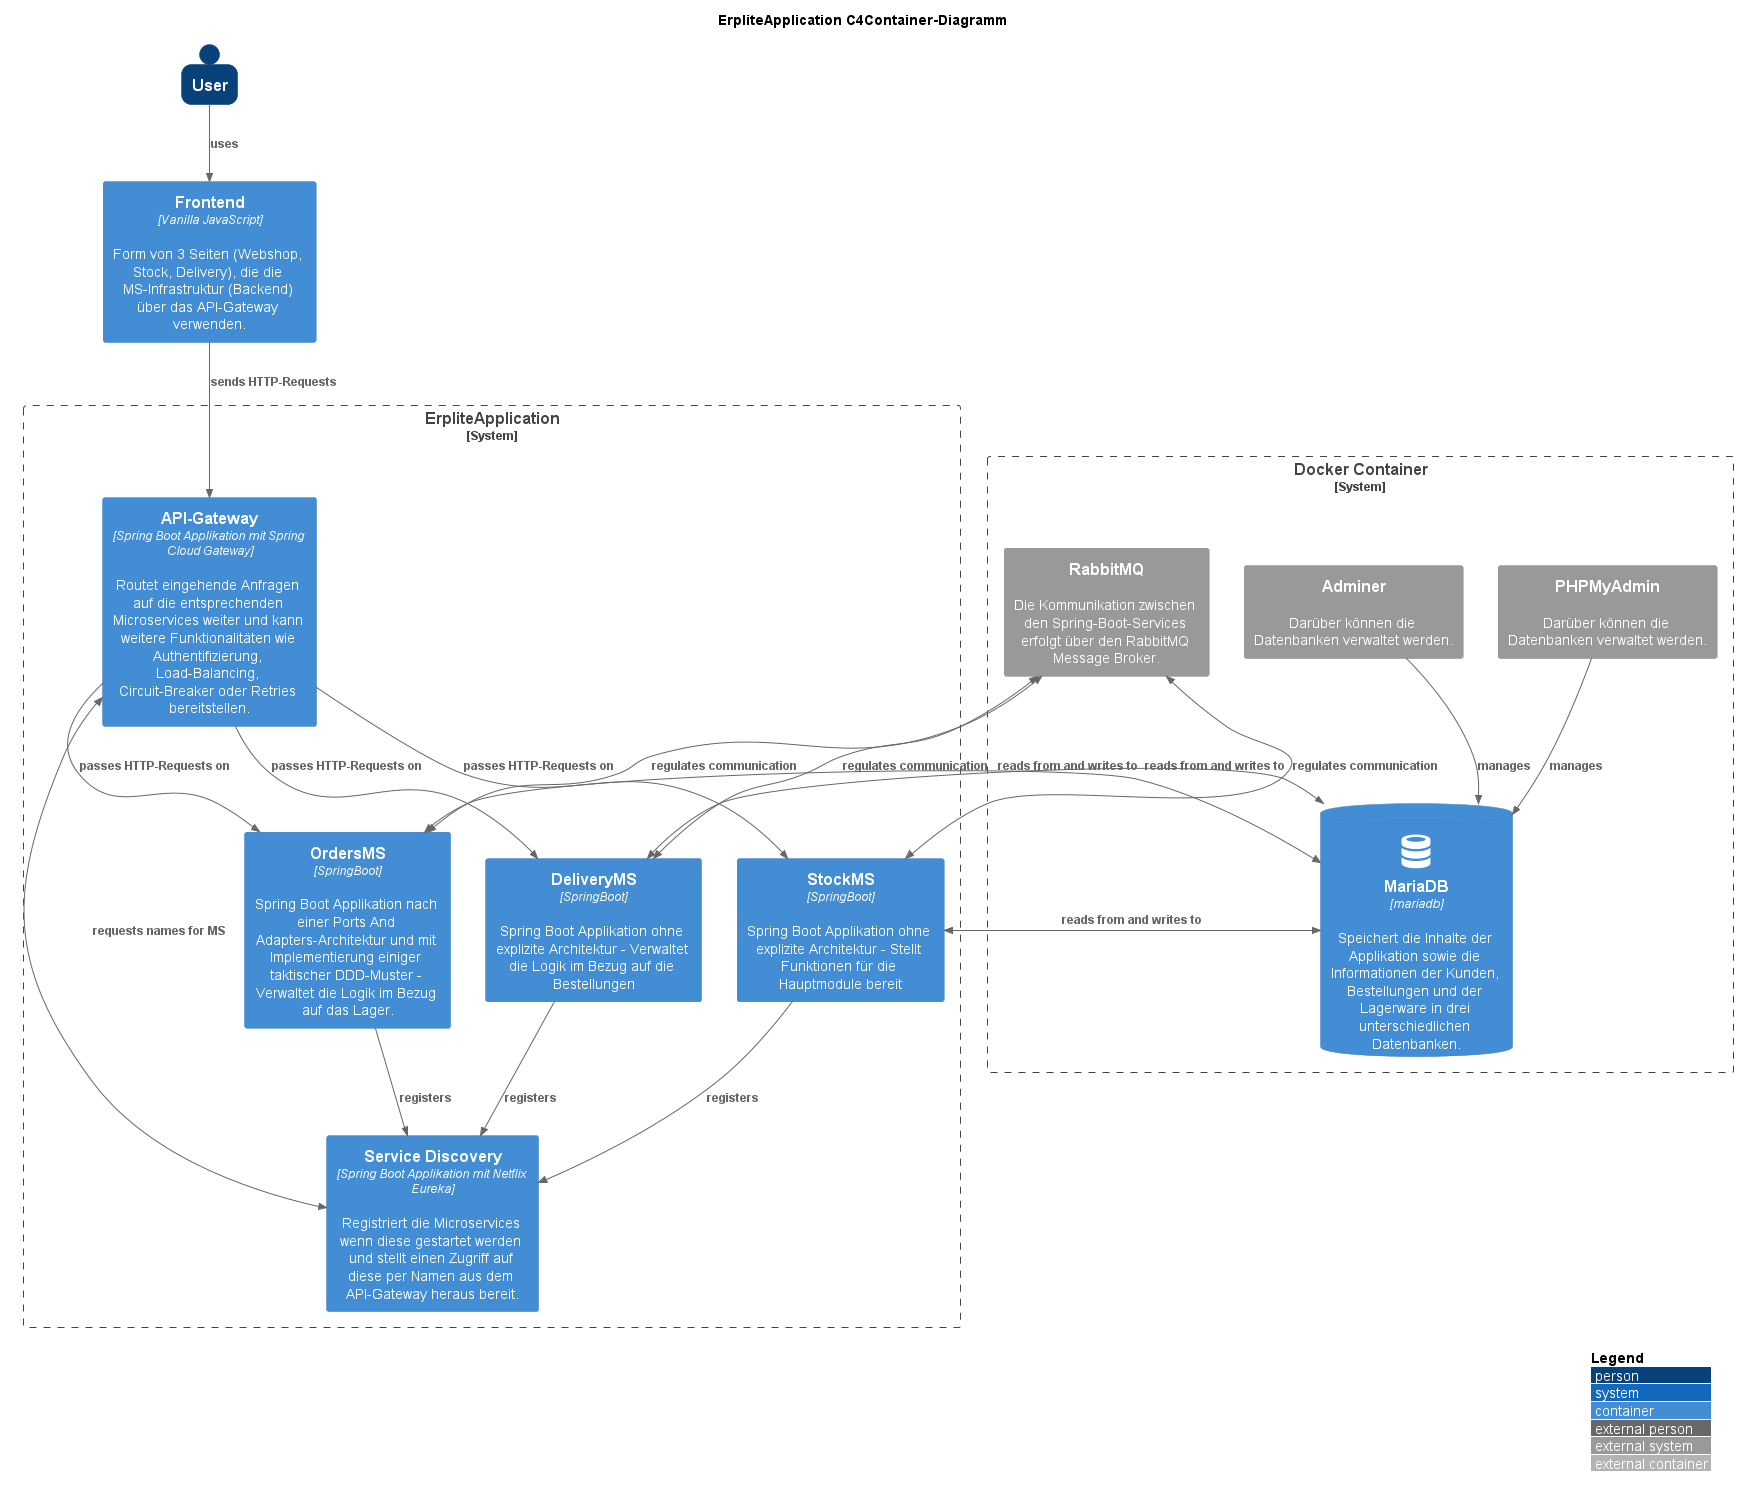

The diagram above was rendered by PlantUML. Its source (embedded in the PNG):
@startuml ErpliteApplication_C4Container
!include https://raw.githubusercontent.com/plantuml-stdlib/C4-PlantUML/master/C4_Container.puml
!define DEVICONS https://raw.githubusercontent.com/tupadr3/plantuml-icon-font-sprites/master/devicons
!define FONTAWESOME https://raw.githubusercontent.com/tupadr3/plantuml-icon-font-sprites/master/font-awesome-5
' uncomment the following line and comment the first to use locally
' !include C4_Container.puml
!include FONTAWESOME/server.puml
!include DEVICONS/database.puml
!include FONTAWESOME/server.puml
!include DEVICONS/bootstrap.puml
!include DEVICONS/wordpress.puml
!include DEVICONS/docker.puml

LAYOUT_WITH_LEGEND()

title ErpliteApplication C4Container-Diagramm

SHOW_PERSON_OUTLINE()
Person(user, User)

System_Boundary(erpliteApplication, "ErpliteApplication ") {
    Container(apiGateway, "API-Gateway", "Spring Boot Applikation mit Spring Cloud Gateway", "Routet eingehende Anfragen auf die entsprechenden Microservices weiter und kann weitere Funktionalitäten wie Authentifizierung, Load-Balancing, Circuit-Breaker oder Retries bereitstellen.")
    Container(deliverMS, "DeliveryMS", "SpringBoot", "Spring Boot Applikation ohne explizite Architektur - Verwaltet die Logik im Bezug auf die Bestellungen")
    Container(orderMS, "OrdersMS", "SpringBoot", "Spring Boot Applikation nach einer Ports And Adapters-Architektur und mit Implementierung einiger taktischer DDD-Muster - Verwaltet die Logik im Bezug auf das Lager.")
    Container(stockMS, "StockMS", "SpringBoot", "Spring Boot Applikation ohne explizite Architektur - Stellt Funktionen für die Hauptmodule bereit")
    Container(serviceDiscovery, "Service Discovery", "Spring Boot Applikation mit Netflix Eureka", "Registriert die Microservices wenn diese gestartet werden und stellt einen Zugriff auf diese per Namen aus dem API-Gateway heraus bereit.")

}
Container(frontend, "Frontend", "Vanilla JavaScript", "Form von 3 Seiten (Webshop, Stock, Delivery), die die MS-Infrastruktur (Backend) über das API-Gateway verwenden.")

System_Boundary(docker, "Docker Container") {
ContainerDb(database, "MariaDB", "mariadb", "Speichert die Inhalte der Applikation sowie die Informationen der Kunden, Bestellungen und der Lagerware in drei unterschiedlichen Datenbanken.", "database")

System_Ext(phpmyadmin, "PHPMyAdmin", "Darüber können die Datenbanken verwaltet werden.")

System_Ext(adminer, "Adminer", "Darüber können die Datenbanken verwaltet werden.")

System_Ext(rabbitmq, "RabbitMQ", "Die Kommunikation zwischen den Spring-Boot-Services erfolgt über den RabbitMQ Message Broker.")
}

Rel(phpmyadmin, database, "manages")
Rel(adminer, database, "manages")
BiRel(rabbitmq, deliverMS, "regulates communication")
BiRel(rabbitmq, orderMS, "regulates communication")
BiRel(rabbitmq, stockMS, "regulates communication")
Rel(user, frontend, "uses")
Rel(frontend, apiGateway, "sends HTTP-Requests")
Rel(deliverMS, serviceDiscovery, "registers")
Rel(orderMS, serviceDiscovery, "registers")
Rel(stockMS, serviceDiscovery, "registers")
BiRel(deliverMS, database, "reads from and writes to")
BiRel(orderMS, database, "reads from and writes to")
BiRel(stockMS, database, "reads from and writes to")
Rel(apiGateway, orderMS, "passes HTTP-Requests on")
Rel(apiGateway, deliverMS, "passes HTTP-Requests on")
Rel(apiGateway, stockMS, "passes HTTP-Requests on")
BiRel(apiGateway, serviceDiscovery, "requests names for MS")

@enduml